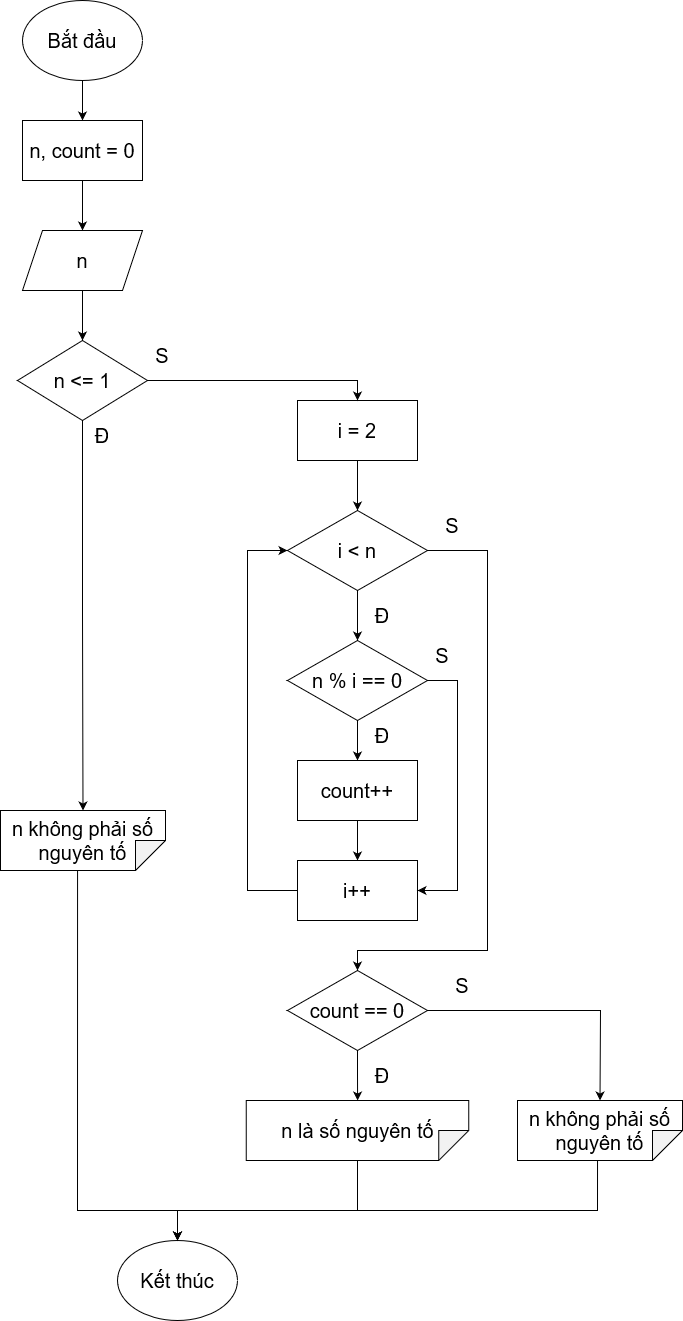

The diagram above was exported from draw.io. Its source (the exported page's mxGraphModel, read from the mxfile embedded in the PNG):
<mxGraphModel dx="1038" dy="564" grid="1" gridSize="10" guides="1" tooltips="1" connect="1" arrows="1" fold="1" page="1" pageScale="1" pageWidth="850" pageHeight="1100" math="0" shadow="0">
  <root>
    <mxCell id="0" />
    <mxCell id="1" parent="0" />
    <mxCell id="SfvuEgmS9rnSCzYTCjyd-4" value="" style="edgeStyle=orthogonalEdgeStyle;rounded=0;orthogonalLoop=1;jettySize=auto;html=1;fontSize=20;" edge="1" parent="1" source="SfvuEgmS9rnSCzYTCjyd-2" target="SfvuEgmS9rnSCzYTCjyd-3">
      <mxGeometry relative="1" as="geometry" />
    </mxCell>
    <mxCell id="SfvuEgmS9rnSCzYTCjyd-2" value="Bắt đầu" style="ellipse;whiteSpace=wrap;html=1;fontSize=20;" vertex="1" parent="1">
      <mxGeometry x="365" y="30" width="120" height="80" as="geometry" />
    </mxCell>
    <mxCell id="SfvuEgmS9rnSCzYTCjyd-6" value="" style="edgeStyle=orthogonalEdgeStyle;rounded=0;orthogonalLoop=1;jettySize=auto;html=1;fontSize=20;" edge="1" parent="1" source="SfvuEgmS9rnSCzYTCjyd-3" target="SfvuEgmS9rnSCzYTCjyd-5">
      <mxGeometry relative="1" as="geometry" />
    </mxCell>
    <mxCell id="SfvuEgmS9rnSCzYTCjyd-3" value="n, count = 0" style="rounded=0;whiteSpace=wrap;html=1;fontSize=20;" vertex="1" parent="1">
      <mxGeometry x="365" y="150" width="120" height="60" as="geometry" />
    </mxCell>
    <mxCell id="SfvuEgmS9rnSCzYTCjyd-8" value="" style="edgeStyle=orthogonalEdgeStyle;rounded=0;orthogonalLoop=1;jettySize=auto;html=1;fontSize=20;" edge="1" parent="1" source="SfvuEgmS9rnSCzYTCjyd-5" target="SfvuEgmS9rnSCzYTCjyd-7">
      <mxGeometry relative="1" as="geometry" />
    </mxCell>
    <mxCell id="SfvuEgmS9rnSCzYTCjyd-5" value="n" style="shape=parallelogram;perimeter=parallelogramPerimeter;whiteSpace=wrap;html=1;fixedSize=1;fontSize=20;" vertex="1" parent="1">
      <mxGeometry x="365" y="260" width="120" height="60" as="geometry" />
    </mxCell>
    <mxCell id="SfvuEgmS9rnSCzYTCjyd-10" value="" style="edgeStyle=orthogonalEdgeStyle;rounded=0;orthogonalLoop=1;jettySize=auto;html=1;fontSize=20;" edge="1" parent="1" source="SfvuEgmS9rnSCzYTCjyd-7" target="SfvuEgmS9rnSCzYTCjyd-9">
      <mxGeometry relative="1" as="geometry" />
    </mxCell>
    <mxCell id="SfvuEgmS9rnSCzYTCjyd-7" value="n &amp;lt;= 1" style="rhombus;whiteSpace=wrap;html=1;fontSize=20;" vertex="1" parent="1">
      <mxGeometry x="360" y="370" width="130" height="80" as="geometry" />
    </mxCell>
    <mxCell id="SfvuEgmS9rnSCzYTCjyd-9" value="n không phải số nguyên tố" style="shape=note;whiteSpace=wrap;html=1;backgroundOutline=1;darkOpacity=0.05;fontSize=20;direction=south;" vertex="1" parent="1">
      <mxGeometry x="343" y="840" width="165" height="60" as="geometry" />
    </mxCell>
    <mxCell id="KSyZVmrTx2f4as1wgr0--1" value="Đ" style="text;html=1;strokeColor=none;fillColor=none;align=center;verticalAlign=middle;whiteSpace=wrap;rounded=0;fontSize=20;" vertex="1" parent="1">
      <mxGeometry x="430" y="450" width="30" height="30" as="geometry" />
    </mxCell>
    <mxCell id="KSyZVmrTx2f4as1wgr0--5" value="" style="edgeStyle=orthogonalEdgeStyle;rounded=0;orthogonalLoop=1;jettySize=auto;html=1;fontSize=20;" edge="1" parent="1" source="KSyZVmrTx2f4as1wgr0--2" target="KSyZVmrTx2f4as1wgr0--4">
      <mxGeometry relative="1" as="geometry" />
    </mxCell>
    <mxCell id="KSyZVmrTx2f4as1wgr0--2" value="i = 2" style="rounded=0;whiteSpace=wrap;html=1;fontSize=20;" vertex="1" parent="1">
      <mxGeometry x="640" y="430" width="120" height="60" as="geometry" />
    </mxCell>
    <mxCell id="KSyZVmrTx2f4as1wgr0--3" value="" style="endArrow=classic;html=1;rounded=0;fontSize=20;exitX=1;exitY=0.5;exitDx=0;exitDy=0;entryX=0.5;entryY=0;entryDx=0;entryDy=0;" edge="1" parent="1" source="SfvuEgmS9rnSCzYTCjyd-7" target="KSyZVmrTx2f4as1wgr0--2">
      <mxGeometry width="50" height="50" relative="1" as="geometry">
        <mxPoint x="420" y="400" as="sourcePoint" />
        <mxPoint x="470" y="350" as="targetPoint" />
        <Array as="points">
          <mxPoint x="700" y="410" />
        </Array>
      </mxGeometry>
    </mxCell>
    <mxCell id="KSyZVmrTx2f4as1wgr0--7" value="" style="edgeStyle=orthogonalEdgeStyle;rounded=0;orthogonalLoop=1;jettySize=auto;html=1;fontSize=20;" edge="1" parent="1" source="KSyZVmrTx2f4as1wgr0--4" target="KSyZVmrTx2f4as1wgr0--6">
      <mxGeometry relative="1" as="geometry" />
    </mxCell>
    <mxCell id="KSyZVmrTx2f4as1wgr0--4" value="i &amp;lt; n" style="rhombus;whiteSpace=wrap;html=1;fontSize=20;" vertex="1" parent="1">
      <mxGeometry x="630" y="540" width="140" height="80" as="geometry" />
    </mxCell>
    <mxCell id="KSyZVmrTx2f4as1wgr0--12" value="" style="edgeStyle=orthogonalEdgeStyle;rounded=0;orthogonalLoop=1;jettySize=auto;html=1;fontSize=20;" edge="1" parent="1" source="KSyZVmrTx2f4as1wgr0--6" target="KSyZVmrTx2f4as1wgr0--9">
      <mxGeometry relative="1" as="geometry" />
    </mxCell>
    <mxCell id="KSyZVmrTx2f4as1wgr0--6" value="n % i == 0" style="rhombus;whiteSpace=wrap;html=1;fontSize=20;" vertex="1" parent="1">
      <mxGeometry x="630" y="670" width="140" height="80" as="geometry" />
    </mxCell>
    <mxCell id="KSyZVmrTx2f4as1wgr0--8" value="Đ" style="text;html=1;strokeColor=none;fillColor=none;align=center;verticalAlign=middle;whiteSpace=wrap;rounded=0;fontSize=20;" vertex="1" parent="1">
      <mxGeometry x="710" y="630" width="30" height="30" as="geometry" />
    </mxCell>
    <mxCell id="KSyZVmrTx2f4as1wgr0--11" value="" style="edgeStyle=orthogonalEdgeStyle;rounded=0;orthogonalLoop=1;jettySize=auto;html=1;fontSize=20;" edge="1" parent="1" source="KSyZVmrTx2f4as1wgr0--9" target="KSyZVmrTx2f4as1wgr0--10">
      <mxGeometry relative="1" as="geometry" />
    </mxCell>
    <mxCell id="KSyZVmrTx2f4as1wgr0--9" value="count++" style="rounded=0;whiteSpace=wrap;html=1;fontSize=20;" vertex="1" parent="1">
      <mxGeometry x="640" y="790" width="120" height="60" as="geometry" />
    </mxCell>
    <mxCell id="KSyZVmrTx2f4as1wgr0--10" value="i++" style="rounded=0;whiteSpace=wrap;html=1;fontSize=20;" vertex="1" parent="1">
      <mxGeometry x="640" y="890" width="120" height="60" as="geometry" />
    </mxCell>
    <mxCell id="KSyZVmrTx2f4as1wgr0--13" value="Đ" style="text;html=1;strokeColor=none;fillColor=none;align=center;verticalAlign=middle;whiteSpace=wrap;rounded=0;fontSize=20;" vertex="1" parent="1">
      <mxGeometry x="710" y="750" width="30" height="30" as="geometry" />
    </mxCell>
    <mxCell id="KSyZVmrTx2f4as1wgr0--14" value="" style="endArrow=classic;html=1;rounded=0;fontSize=20;exitX=0;exitY=0.5;exitDx=0;exitDy=0;entryX=0;entryY=0.5;entryDx=0;entryDy=0;" edge="1" parent="1" source="KSyZVmrTx2f4as1wgr0--10" target="KSyZVmrTx2f4as1wgr0--4">
      <mxGeometry width="50" height="50" relative="1" as="geometry">
        <mxPoint x="420" y="720" as="sourcePoint" />
        <mxPoint x="470" y="670" as="targetPoint" />
        <Array as="points">
          <mxPoint x="590" y="920" />
          <mxPoint x="590" y="580" />
        </Array>
      </mxGeometry>
    </mxCell>
    <mxCell id="KSyZVmrTx2f4as1wgr0--15" value="" style="endArrow=classic;html=1;rounded=0;fontSize=20;exitX=1;exitY=0.5;exitDx=0;exitDy=0;entryX=1;entryY=0.5;entryDx=0;entryDy=0;" edge="1" parent="1" source="KSyZVmrTx2f4as1wgr0--6" target="KSyZVmrTx2f4as1wgr0--10">
      <mxGeometry width="50" height="50" relative="1" as="geometry">
        <mxPoint x="420" y="720" as="sourcePoint" />
        <mxPoint x="470" y="670" as="targetPoint" />
        <Array as="points">
          <mxPoint x="800" y="710" />
          <mxPoint x="800" y="920" />
        </Array>
      </mxGeometry>
    </mxCell>
    <mxCell id="KSyZVmrTx2f4as1wgr0--16" value="S" style="text;html=1;strokeColor=none;fillColor=none;align=center;verticalAlign=middle;whiteSpace=wrap;rounded=0;fontSize=20;" vertex="1" parent="1">
      <mxGeometry x="490" y="370" width="30" height="30" as="geometry" />
    </mxCell>
    <mxCell id="KSyZVmrTx2f4as1wgr0--17" value="S" style="text;html=1;strokeColor=none;fillColor=none;align=center;verticalAlign=middle;whiteSpace=wrap;rounded=0;fontSize=20;" vertex="1" parent="1">
      <mxGeometry x="770" y="670" width="30" height="30" as="geometry" />
    </mxCell>
    <mxCell id="KSyZVmrTx2f4as1wgr0--22" value="" style="edgeStyle=orthogonalEdgeStyle;rounded=0;orthogonalLoop=1;jettySize=auto;html=1;fontSize=20;" edge="1" parent="1" source="KSyZVmrTx2f4as1wgr0--18" target="KSyZVmrTx2f4as1wgr0--21">
      <mxGeometry relative="1" as="geometry" />
    </mxCell>
    <mxCell id="KSyZVmrTx2f4as1wgr0--18" value="count == 0" style="rhombus;whiteSpace=wrap;html=1;fontSize=20;" vertex="1" parent="1">
      <mxGeometry x="630" y="1000" width="140" height="80" as="geometry" />
    </mxCell>
    <mxCell id="KSyZVmrTx2f4as1wgr0--19" value="" style="endArrow=classic;html=1;rounded=0;fontSize=20;exitX=1;exitY=0.5;exitDx=0;exitDy=0;entryX=0.5;entryY=0;entryDx=0;entryDy=0;" edge="1" parent="1" source="KSyZVmrTx2f4as1wgr0--4" target="KSyZVmrTx2f4as1wgr0--18">
      <mxGeometry width="50" height="50" relative="1" as="geometry">
        <mxPoint x="420" y="800" as="sourcePoint" />
        <mxPoint x="470" y="750" as="targetPoint" />
        <Array as="points">
          <mxPoint x="830" y="580" />
          <mxPoint x="830" y="980" />
          <mxPoint x="700" y="980" />
        </Array>
      </mxGeometry>
    </mxCell>
    <mxCell id="KSyZVmrTx2f4as1wgr0--20" value="S" style="text;html=1;strokeColor=none;fillColor=none;align=center;verticalAlign=middle;whiteSpace=wrap;rounded=0;fontSize=20;" vertex="1" parent="1">
      <mxGeometry x="780" y="540" width="30" height="30" as="geometry" />
    </mxCell>
    <mxCell id="KSyZVmrTx2f4as1wgr0--21" value="n là số nguyên tố" style="shape=note;whiteSpace=wrap;html=1;backgroundOutline=1;darkOpacity=0.05;fontSize=20;direction=south;" vertex="1" parent="1">
      <mxGeometry x="588.75" y="1130" width="222.5" height="60" as="geometry" />
    </mxCell>
    <mxCell id="KSyZVmrTx2f4as1wgr0--23" value="n không phải số nguyên tố" style="shape=note;whiteSpace=wrap;html=1;backgroundOutline=1;darkOpacity=0.05;fontSize=20;direction=south;" vertex="1" parent="1">
      <mxGeometry x="860" y="1130" width="165" height="60" as="geometry" />
    </mxCell>
    <mxCell id="KSyZVmrTx2f4as1wgr0--24" value="" style="endArrow=classic;html=1;rounded=0;fontSize=20;exitX=1;exitY=0.5;exitDx=0;exitDy=0;entryX=0;entryY=0.5;entryDx=0;entryDy=0;entryPerimeter=0;" edge="1" parent="1" source="KSyZVmrTx2f4as1wgr0--18" target="KSyZVmrTx2f4as1wgr0--23">
      <mxGeometry width="50" height="50" relative="1" as="geometry">
        <mxPoint x="530" y="1040" as="sourcePoint" />
        <mxPoint x="580" y="990" as="targetPoint" />
        <Array as="points">
          <mxPoint x="943" y="1040" />
        </Array>
      </mxGeometry>
    </mxCell>
    <mxCell id="KSyZVmrTx2f4as1wgr0--25" value="S" style="text;html=1;strokeColor=none;fillColor=none;align=center;verticalAlign=middle;whiteSpace=wrap;rounded=0;fontSize=20;" vertex="1" parent="1">
      <mxGeometry x="790" y="1000" width="30" height="30" as="geometry" />
    </mxCell>
    <mxCell id="KSyZVmrTx2f4as1wgr0--26" value="Đ" style="text;html=1;strokeColor=none;fillColor=none;align=center;verticalAlign=middle;whiteSpace=wrap;rounded=0;fontSize=20;" vertex="1" parent="1">
      <mxGeometry x="710" y="1090" width="30" height="30" as="geometry" />
    </mxCell>
    <mxCell id="KSyZVmrTx2f4as1wgr0--27" value="Kết thúc" style="ellipse;whiteSpace=wrap;html=1;fontSize=20;" vertex="1" parent="1">
      <mxGeometry x="460" y="1270" width="120" height="80" as="geometry" />
    </mxCell>
    <mxCell id="KSyZVmrTx2f4as1wgr0--28" value="" style="endArrow=classic;html=1;rounded=0;fontSize=20;exitX=1;exitY=0.533;exitDx=0;exitDy=0;exitPerimeter=0;entryX=0.5;entryY=0;entryDx=0;entryDy=0;" edge="1" parent="1" source="SfvuEgmS9rnSCzYTCjyd-9" target="KSyZVmrTx2f4as1wgr0--27">
      <mxGeometry width="50" height="50" relative="1" as="geometry">
        <mxPoint x="430" y="960" as="sourcePoint" />
        <mxPoint x="580" y="1060" as="targetPoint" />
        <Array as="points">
          <mxPoint x="420" y="1240" />
          <mxPoint x="520" y="1240" />
        </Array>
      </mxGeometry>
    </mxCell>
    <mxCell id="KSyZVmrTx2f4as1wgr0--29" value="" style="endArrow=classic;html=1;rounded=0;fontSize=20;exitX=1;exitY=0.5;exitDx=0;exitDy=0;exitPerimeter=0;entryX=0.5;entryY=0;entryDx=0;entryDy=0;" edge="1" parent="1" source="KSyZVmrTx2f4as1wgr0--21" target="KSyZVmrTx2f4as1wgr0--27">
      <mxGeometry width="50" height="50" relative="1" as="geometry">
        <mxPoint x="530" y="1110" as="sourcePoint" />
        <mxPoint x="580" y="1060" as="targetPoint" />
        <Array as="points">
          <mxPoint x="700" y="1240" />
          <mxPoint x="520" y="1240" />
        </Array>
      </mxGeometry>
    </mxCell>
    <mxCell id="KSyZVmrTx2f4as1wgr0--30" value="" style="endArrow=classic;html=1;rounded=0;fontSize=20;exitX=1;exitY=0.515;exitDx=0;exitDy=0;exitPerimeter=0;entryX=0.5;entryY=0;entryDx=0;entryDy=0;" edge="1" parent="1" source="KSyZVmrTx2f4as1wgr0--23" target="KSyZVmrTx2f4as1wgr0--27">
      <mxGeometry width="50" height="50" relative="1" as="geometry">
        <mxPoint x="530" y="1110" as="sourcePoint" />
        <mxPoint x="580" y="1060" as="targetPoint" />
        <Array as="points">
          <mxPoint x="940" y="1240" />
          <mxPoint x="520" y="1240" />
        </Array>
      </mxGeometry>
    </mxCell>
  </root>
</mxGraphModel>